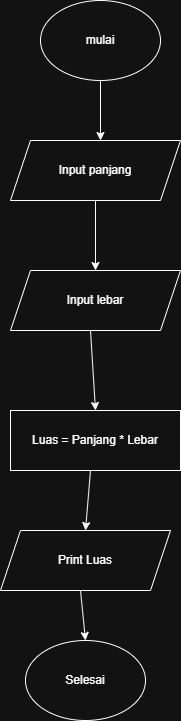

The diagram above was exported from draw.io. Its source (the exported page's mxGraphModel, read from the mxfile embedded in the PNG):
<mxGraphModel dx="786" dy="463" grid="1" gridSize="10" guides="1" tooltips="1" connect="1" arrows="1" fold="1" page="1" pageScale="1" pageWidth="850" pageHeight="1100" math="0" shadow="0">
  <root>
    <mxCell id="0" />
    <mxCell id="1" parent="0" />
    <mxCell id="0FF8K08aFBzgs_Jk1woN-1" value="mulai" style="ellipse;whiteSpace=wrap;html=1;" parent="1" vertex="1">
      <mxGeometry x="340" y="40" width="120" height="80" as="geometry" />
    </mxCell>
    <mxCell id="0FF8K08aFBzgs_Jk1woN-3" value="" style="endArrow=classic;html=1;rounded=0;fontStyle=0" parent="1" edge="1">
      <mxGeometry width="50" height="50" relative="1" as="geometry">
        <mxPoint x="400" y="120" as="sourcePoint" />
        <mxPoint x="400" y="180" as="targetPoint" />
        <Array as="points" />
      </mxGeometry>
    </mxCell>
    <mxCell id="0FF8K08aFBzgs_Jk1woN-4" value="Input panjang" style="shape=parallelogram;perimeter=parallelogramPerimeter;whiteSpace=wrap;html=1;fixedSize=1;" parent="1" vertex="1">
      <mxGeometry x="310" y="180" width="170" height="60" as="geometry" />
    </mxCell>
    <mxCell id="0FF8K08aFBzgs_Jk1woN-5" value="Input lebar" style="shape=parallelogram;perimeter=parallelogramPerimeter;whiteSpace=wrap;html=1;fixedSize=1;" parent="1" vertex="1">
      <mxGeometry x="310" y="310" width="170" height="60" as="geometry" />
    </mxCell>
    <mxCell id="0FF8K08aFBzgs_Jk1woN-6" value="" style="endArrow=classic;html=1;rounded=0;entryX=0.5;entryY=0;entryDx=0;entryDy=0;exitX=0.5;exitY=1;exitDx=0;exitDy=0;" parent="1" source="0FF8K08aFBzgs_Jk1woN-4" target="0FF8K08aFBzgs_Jk1woN-5" edge="1">
      <mxGeometry width="50" height="50" relative="1" as="geometry">
        <mxPoint x="380" y="280" as="sourcePoint" />
        <mxPoint x="430" y="230" as="targetPoint" />
      </mxGeometry>
    </mxCell>
    <mxCell id="0FF8K08aFBzgs_Jk1woN-7" value="Luas = Panjang * Lebar" style="rounded=0;whiteSpace=wrap;html=1;" parent="1" vertex="1">
      <mxGeometry x="310" y="450" width="170" height="60" as="geometry" />
    </mxCell>
    <mxCell id="0FF8K08aFBzgs_Jk1woN-9" value="" style="endArrow=classic;html=1;rounded=0;entryX=0.5;entryY=0;entryDx=0;entryDy=0;" parent="1" target="0FF8K08aFBzgs_Jk1woN-7" edge="1">
      <mxGeometry width="50" height="50" relative="1" as="geometry">
        <mxPoint x="390" y="370" as="sourcePoint" />
        <mxPoint x="440" y="320" as="targetPoint" />
      </mxGeometry>
    </mxCell>
    <mxCell id="0FF8K08aFBzgs_Jk1woN-10" value="Print Luas" style="shape=parallelogram;perimeter=parallelogramPerimeter;whiteSpace=wrap;html=1;fixedSize=1;" parent="1" vertex="1">
      <mxGeometry x="300" y="570" width="170" height="60" as="geometry" />
    </mxCell>
    <mxCell id="0FF8K08aFBzgs_Jk1woN-11" value="" style="endArrow=classic;html=1;rounded=0;entryX=0.5;entryY=0;entryDx=0;entryDy=0;" parent="1" target="0FF8K08aFBzgs_Jk1woN-10" edge="1">
      <mxGeometry width="50" height="50" relative="1" as="geometry">
        <mxPoint x="390" y="510" as="sourcePoint" />
        <mxPoint x="440" y="460" as="targetPoint" />
      </mxGeometry>
    </mxCell>
    <mxCell id="0FF8K08aFBzgs_Jk1woN-12" value="Selesai" style="ellipse;whiteSpace=wrap;html=1;" parent="1" vertex="1">
      <mxGeometry x="325" y="680" width="120" height="80" as="geometry" />
    </mxCell>
    <mxCell id="0FF8K08aFBzgs_Jk1woN-13" value="" style="endArrow=classic;html=1;rounded=0;entryX=0.5;entryY=0;entryDx=0;entryDy=0;" parent="1" target="0FF8K08aFBzgs_Jk1woN-12" edge="1">
      <mxGeometry width="50" height="50" relative="1" as="geometry">
        <mxPoint x="380" y="630" as="sourcePoint" />
        <mxPoint x="430" y="580" as="targetPoint" />
      </mxGeometry>
    </mxCell>
  </root>
</mxGraphModel>